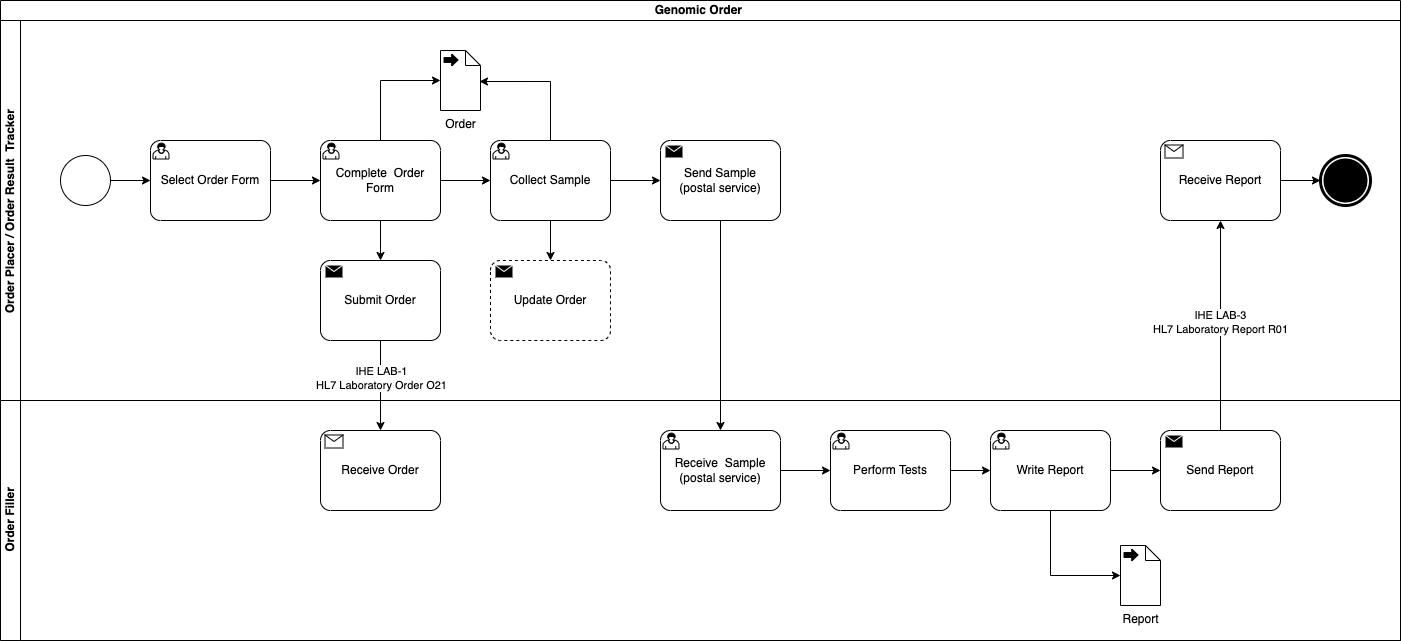

The diagram above was exported from draw.io. Its source (the exported page's mxGraphModel, read from the mxfile embedded in the PNG):
<mxGraphModel dx="922" dy="502" grid="1" gridSize="10" guides="1" tooltips="1" connect="1" arrows="1" fold="1" page="1" pageScale="1" pageWidth="827" pageHeight="1169" math="0" shadow="0">
  <root>
    <mxCell id="0" />
    <mxCell id="1" parent="0" />
    <mxCell id="jTdIVBTPUZk9hlG6x69J-1" value="Genomic Order&amp;nbsp;" style="swimlane;html=1;childLayout=stackLayout;resizeParent=1;resizeParentMax=0;horizontal=1;startSize=20;horizontalStack=0;whiteSpace=wrap;" parent="1" vertex="1">
      <mxGeometry x="40" y="40" width="1400" height="640" as="geometry" />
    </mxCell>
    <mxCell id="jTdIVBTPUZk9hlG6x69J-2" value="Order Placer / Order Result&amp;nbsp; Tracker&amp;nbsp;" style="swimlane;html=1;startSize=20;horizontal=0;" parent="jTdIVBTPUZk9hlG6x69J-1" vertex="1">
      <mxGeometry y="20" width="1400" height="380" as="geometry" />
    </mxCell>
    <mxCell id="jTdIVBTPUZk9hlG6x69J-7" value="" style="edgeStyle=orthogonalEdgeStyle;rounded=0;orthogonalLoop=1;jettySize=auto;html=1;entryX=0;entryY=0.5;entryDx=0;entryDy=0;entryPerimeter=0;" parent="jTdIVBTPUZk9hlG6x69J-2" source="jTdIVBTPUZk9hlG6x69J-5" target="jTdIVBTPUZk9hlG6x69J-8" edge="1">
      <mxGeometry relative="1" as="geometry">
        <mxPoint x="155" y="160" as="targetPoint" />
      </mxGeometry>
    </mxCell>
    <mxCell id="jTdIVBTPUZk9hlG6x69J-5" value="" style="points=[[0.145,0.145,0],[0.5,0,0],[0.855,0.145,0],[1,0.5,0],[0.855,0.855,0],[0.5,1,0],[0.145,0.855,0],[0,0.5,0]];shape=mxgraph.bpmn.event;html=1;verticalLabelPosition=bottom;labelBackgroundColor=#ffffff;verticalAlign=top;align=center;perimeter=ellipsePerimeter;outlineConnect=0;aspect=fixed;outline=standard;symbol=general;" parent="jTdIVBTPUZk9hlG6x69J-2" vertex="1">
      <mxGeometry x="60" y="135" width="50" height="50" as="geometry" />
    </mxCell>
    <mxCell id="jTdIVBTPUZk9hlG6x69J-10" style="edgeStyle=orthogonalEdgeStyle;rounded=0;orthogonalLoop=1;jettySize=auto;html=1;" parent="jTdIVBTPUZk9hlG6x69J-2" source="jTdIVBTPUZk9hlG6x69J-8" target="jTdIVBTPUZk9hlG6x69J-9" edge="1">
      <mxGeometry relative="1" as="geometry" />
    </mxCell>
    <mxCell id="jTdIVBTPUZk9hlG6x69J-8" value="Select Order Form" style="points=[[0.25,0,0],[0.5,0,0],[0.75,0,0],[1,0.25,0],[1,0.5,0],[1,0.75,0],[0.75,1,0],[0.5,1,0],[0.25,1,0],[0,0.75,0],[0,0.5,0],[0,0.25,0]];shape=mxgraph.bpmn.task2;whiteSpace=wrap;rectStyle=rounded;size=10;html=1;container=1;expand=0;collapsible=0;taskMarker=user;" parent="jTdIVBTPUZk9hlG6x69J-2" vertex="1">
      <mxGeometry x="150" y="120" width="120" height="80" as="geometry" />
    </mxCell>
    <mxCell id="jTdIVBTPUZk9hlG6x69J-24" style="edgeStyle=orthogonalEdgeStyle;rounded=0;orthogonalLoop=1;jettySize=auto;html=1;" parent="jTdIVBTPUZk9hlG6x69J-2" source="jTdIVBTPUZk9hlG6x69J-9" target="jTdIVBTPUZk9hlG6x69J-21" edge="1">
      <mxGeometry relative="1" as="geometry" />
    </mxCell>
    <mxCell id="jTdIVBTPUZk9hlG6x69J-9" value="Complete&amp;nbsp; Order Form" style="points=[[0.25,0,0],[0.5,0,0],[0.75,0,0],[1,0.25,0],[1,0.5,0],[1,0.75,0],[0.75,1,0],[0.5,1,0],[0.25,1,0],[0,0.75,0],[0,0.5,0],[0,0.25,0]];shape=mxgraph.bpmn.task2;whiteSpace=wrap;rectStyle=rounded;size=10;html=1;container=1;expand=0;collapsible=0;taskMarker=user;" parent="jTdIVBTPUZk9hlG6x69J-2" vertex="1">
      <mxGeometry x="320" y="120" width="120" height="80" as="geometry" />
    </mxCell>
    <mxCell id="jTdIVBTPUZk9hlG6x69J-11" value="Submit Order" style="points=[[0.25,0,0],[0.5,0,0],[0.75,0,0],[1,0.25,0],[1,0.5,0],[1,0.75,0],[0.75,1,0],[0.5,1,0],[0.25,1,0],[0,0.75,0],[0,0.5,0],[0,0.25,0]];shape=mxgraph.bpmn.task2;whiteSpace=wrap;rectStyle=rounded;size=10;html=1;container=1;expand=0;collapsible=0;taskMarker=send;" parent="jTdIVBTPUZk9hlG6x69J-2" vertex="1">
      <mxGeometry x="320" y="240" width="120" height="80" as="geometry" />
    </mxCell>
    <mxCell id="jTdIVBTPUZk9hlG6x69J-13" style="edgeStyle=orthogonalEdgeStyle;rounded=0;orthogonalLoop=1;jettySize=auto;html=1;entryX=0.5;entryY=0;entryDx=0;entryDy=0;entryPerimeter=0;" parent="jTdIVBTPUZk9hlG6x69J-2" source="jTdIVBTPUZk9hlG6x69J-9" target="jTdIVBTPUZk9hlG6x69J-11" edge="1">
      <mxGeometry relative="1" as="geometry" />
    </mxCell>
    <mxCell id="jTdIVBTPUZk9hlG6x69J-16" value="Order" style="shape=mxgraph.bpmn.data2;labelPosition=center;verticalLabelPosition=bottom;align=center;verticalAlign=top;size=15;html=1;bpmnTransferType=output;" parent="jTdIVBTPUZk9hlG6x69J-2" vertex="1">
      <mxGeometry x="440" y="30" width="40" height="60" as="geometry" />
    </mxCell>
    <mxCell id="jTdIVBTPUZk9hlG6x69J-17" style="edgeStyle=orthogonalEdgeStyle;rounded=0;orthogonalLoop=1;jettySize=auto;html=1;entryX=0;entryY=0.5;entryDx=0;entryDy=0;entryPerimeter=0;" parent="jTdIVBTPUZk9hlG6x69J-2" source="jTdIVBTPUZk9hlG6x69J-9" target="jTdIVBTPUZk9hlG6x69J-16" edge="1">
      <mxGeometry relative="1" as="geometry" />
    </mxCell>
    <mxCell id="jTdIVBTPUZk9hlG6x69J-21" value="Collect Sample" style="points=[[0.25,0,0],[0.5,0,0],[0.75,0,0],[1,0.25,0],[1,0.5,0],[1,0.75,0],[0.75,1,0],[0.5,1,0],[0.25,1,0],[0,0.75,0],[0,0.5,0],[0,0.25,0]];shape=mxgraph.bpmn.task2;whiteSpace=wrap;rectStyle=rounded;size=10;html=1;container=1;expand=0;collapsible=0;taskMarker=user;" parent="jTdIVBTPUZk9hlG6x69J-2" vertex="1">
      <mxGeometry x="490" y="120" width="120" height="80" as="geometry" />
    </mxCell>
    <mxCell id="jTdIVBTPUZk9hlG6x69J-25" style="edgeStyle=orthogonalEdgeStyle;rounded=0;orthogonalLoop=1;jettySize=auto;html=1;entryX=0.975;entryY=0.517;entryDx=0;entryDy=0;entryPerimeter=0;" parent="jTdIVBTPUZk9hlG6x69J-2" source="jTdIVBTPUZk9hlG6x69J-21" target="jTdIVBTPUZk9hlG6x69J-16" edge="1">
      <mxGeometry relative="1" as="geometry">
        <Array as="points">
          <mxPoint x="550" y="61" />
        </Array>
      </mxGeometry>
    </mxCell>
    <mxCell id="jTdIVBTPUZk9hlG6x69J-26" value="Update Order" style="points=[[0.25,0,0],[0.5,0,0],[0.75,0,0],[1,0.25,0],[1,0.5,0],[1,0.75,0],[0.75,1,0],[0.5,1,0],[0.25,1,0],[0,0.75,0],[0,0.5,0],[0,0.25,0]];shape=mxgraph.bpmn.task2;whiteSpace=wrap;rectStyle=rounded;size=10;html=1;container=1;expand=0;collapsible=0;taskMarker=send;dashed=1;" parent="jTdIVBTPUZk9hlG6x69J-2" vertex="1">
      <mxGeometry x="490" y="240" width="120" height="80" as="geometry" />
    </mxCell>
    <mxCell id="jTdIVBTPUZk9hlG6x69J-29" style="edgeStyle=orthogonalEdgeStyle;rounded=0;orthogonalLoop=1;jettySize=auto;html=1;entryX=0.5;entryY=0;entryDx=0;entryDy=0;entryPerimeter=0;" parent="jTdIVBTPUZk9hlG6x69J-2" source="jTdIVBTPUZk9hlG6x69J-21" target="jTdIVBTPUZk9hlG6x69J-26" edge="1">
      <mxGeometry relative="1" as="geometry" />
    </mxCell>
    <mxCell id="jTdIVBTPUZk9hlG6x69J-30" value="Send Sample&lt;br&gt;(postal service)" style="points=[[0.25,0,0],[0.5,0,0],[0.75,0,0],[1,0.25,0],[1,0.5,0],[1,0.75,0],[0.75,1,0],[0.5,1,0],[0.25,1,0],[0,0.75,0],[0,0.5,0],[0,0.25,0]];shape=mxgraph.bpmn.task2;whiteSpace=wrap;rectStyle=rounded;size=10;html=1;container=1;expand=0;collapsible=0;taskMarker=send;" parent="jTdIVBTPUZk9hlG6x69J-2" vertex="1">
      <mxGeometry x="660" y="120" width="120" height="80" as="geometry" />
    </mxCell>
    <mxCell id="jTdIVBTPUZk9hlG6x69J-31" style="edgeStyle=orthogonalEdgeStyle;rounded=0;orthogonalLoop=1;jettySize=auto;html=1;entryX=0;entryY=0.5;entryDx=0;entryDy=0;entryPerimeter=0;" parent="jTdIVBTPUZk9hlG6x69J-2" source="jTdIVBTPUZk9hlG6x69J-21" target="jTdIVBTPUZk9hlG6x69J-30" edge="1">
      <mxGeometry relative="1" as="geometry" />
    </mxCell>
    <mxCell id="jTdIVBTPUZk9hlG6x69J-35" value="Receive Report" style="points=[[0.25,0,0],[0.5,0,0],[0.75,0,0],[1,0.25,0],[1,0.5,0],[1,0.75,0],[0.75,1,0],[0.5,1,0],[0.25,1,0],[0,0.75,0],[0,0.5,0],[0,0.25,0]];shape=mxgraph.bpmn.task2;whiteSpace=wrap;rectStyle=rounded;size=10;html=1;container=1;expand=0;collapsible=0;taskMarker=receive;" parent="jTdIVBTPUZk9hlG6x69J-2" vertex="1">
      <mxGeometry x="1160" y="120" width="120" height="80" as="geometry" />
    </mxCell>
    <mxCell id="jTdIVBTPUZk9hlG6x69J-38" value="" style="points=[[0.145,0.145,0],[0.5,0,0],[0.855,0.145,0],[1,0.5,0],[0.855,0.855,0],[0.5,1,0],[0.145,0.855,0],[0,0.5,0]];shape=mxgraph.bpmn.event;html=1;verticalLabelPosition=bottom;labelBackgroundColor=#ffffff;verticalAlign=top;align=center;perimeter=ellipsePerimeter;outlineConnect=0;aspect=fixed;outline=end;symbol=terminate;" parent="jTdIVBTPUZk9hlG6x69J-2" vertex="1">
      <mxGeometry x="1320" y="135" width="50" height="50" as="geometry" />
    </mxCell>
    <mxCell id="jTdIVBTPUZk9hlG6x69J-39" style="edgeStyle=orthogonalEdgeStyle;rounded=0;orthogonalLoop=1;jettySize=auto;html=1;" parent="jTdIVBTPUZk9hlG6x69J-2" source="jTdIVBTPUZk9hlG6x69J-35" target="jTdIVBTPUZk9hlG6x69J-38" edge="1">
      <mxGeometry relative="1" as="geometry" />
    </mxCell>
    <mxCell id="jTdIVBTPUZk9hlG6x69J-4" value="Order Filler" style="swimlane;html=1;startSize=20;horizontal=0;" parent="jTdIVBTPUZk9hlG6x69J-1" vertex="1">
      <mxGeometry y="400" width="1400" height="240" as="geometry" />
    </mxCell>
    <mxCell id="jTdIVBTPUZk9hlG6x69J-14" value="Receive Order" style="points=[[0.25,0,0],[0.5,0,0],[0.75,0,0],[1,0.25,0],[1,0.5,0],[1,0.75,0],[0.75,1,0],[0.5,1,0],[0.25,1,0],[0,0.75,0],[0,0.5,0],[0,0.25,0]];shape=mxgraph.bpmn.task2;whiteSpace=wrap;rectStyle=rounded;size=10;html=1;container=1;expand=0;collapsible=0;taskMarker=receive;" parent="jTdIVBTPUZk9hlG6x69J-4" vertex="1">
      <mxGeometry x="320" y="30" width="120" height="80" as="geometry" />
    </mxCell>
    <mxCell id="jTdIVBTPUZk9hlG6x69J-23" style="edgeStyle=orthogonalEdgeStyle;rounded=0;orthogonalLoop=1;jettySize=auto;html=1;entryX=0;entryY=0.5;entryDx=0;entryDy=0;entryPerimeter=0;" parent="jTdIVBTPUZk9hlG6x69J-4" source="jTdIVBTPUZk9hlG6x69J-43" target="jTdIVBTPUZk9hlG6x69J-18" edge="1">
      <mxGeometry relative="1" as="geometry" />
    </mxCell>
    <mxCell id="jTdIVBTPUZk9hlG6x69J-18" value="Perform Tests" style="points=[[0.25,0,0],[0.5,0,0],[0.75,0,0],[1,0.25,0],[1,0.5,0],[1,0.75,0],[0.75,1,0],[0.5,1,0],[0.25,1,0],[0,0.75,0],[0,0.5,0],[0,0.25,0]];shape=mxgraph.bpmn.task2;whiteSpace=wrap;rectStyle=rounded;size=10;html=1;container=1;expand=0;collapsible=0;taskMarker=user;" parent="jTdIVBTPUZk9hlG6x69J-4" vertex="1">
      <mxGeometry x="830" y="30" width="120" height="80" as="geometry" />
    </mxCell>
    <mxCell id="jTdIVBTPUZk9hlG6x69J-32" value="Write Report" style="points=[[0.25,0,0],[0.5,0,0],[0.75,0,0],[1,0.25,0],[1,0.5,0],[1,0.75,0],[0.75,1,0],[0.5,1,0],[0.25,1,0],[0,0.75,0],[0,0.5,0],[0,0.25,0]];shape=mxgraph.bpmn.task2;whiteSpace=wrap;rectStyle=rounded;size=10;html=1;container=1;expand=0;collapsible=0;taskMarker=user;" parent="jTdIVBTPUZk9hlG6x69J-4" vertex="1">
      <mxGeometry x="990" y="30" width="120" height="80" as="geometry" />
    </mxCell>
    <mxCell id="jTdIVBTPUZk9hlG6x69J-33" style="edgeStyle=orthogonalEdgeStyle;rounded=0;orthogonalLoop=1;jettySize=auto;html=1;entryX=0;entryY=0.5;entryDx=0;entryDy=0;entryPerimeter=0;" parent="jTdIVBTPUZk9hlG6x69J-4" source="jTdIVBTPUZk9hlG6x69J-18" target="jTdIVBTPUZk9hlG6x69J-32" edge="1">
      <mxGeometry relative="1" as="geometry" />
    </mxCell>
    <mxCell id="jTdIVBTPUZk9hlG6x69J-34" value="Send Report" style="points=[[0.25,0,0],[0.5,0,0],[0.75,0,0],[1,0.25,0],[1,0.5,0],[1,0.75,0],[0.75,1,0],[0.5,1,0],[0.25,1,0],[0,0.75,0],[0,0.5,0],[0,0.25,0]];shape=mxgraph.bpmn.task2;whiteSpace=wrap;rectStyle=rounded;size=10;html=1;container=1;expand=0;collapsible=0;taskMarker=send;" parent="jTdIVBTPUZk9hlG6x69J-4" vertex="1">
      <mxGeometry x="1160" y="30" width="120" height="80" as="geometry" />
    </mxCell>
    <mxCell id="jTdIVBTPUZk9hlG6x69J-37" style="edgeStyle=orthogonalEdgeStyle;rounded=0;orthogonalLoop=1;jettySize=auto;html=1;entryX=0;entryY=0.5;entryDx=0;entryDy=0;entryPerimeter=0;" parent="jTdIVBTPUZk9hlG6x69J-4" source="jTdIVBTPUZk9hlG6x69J-32" target="jTdIVBTPUZk9hlG6x69J-34" edge="1">
      <mxGeometry relative="1" as="geometry" />
    </mxCell>
    <mxCell id="jTdIVBTPUZk9hlG6x69J-41" value="Report" style="shape=mxgraph.bpmn.data2;labelPosition=center;verticalLabelPosition=bottom;align=center;verticalAlign=top;size=15;html=1;bpmnTransferType=output;" parent="jTdIVBTPUZk9hlG6x69J-4" vertex="1">
      <mxGeometry x="1120" y="145" width="40" height="60" as="geometry" />
    </mxCell>
    <mxCell id="jTdIVBTPUZk9hlG6x69J-42" style="edgeStyle=orthogonalEdgeStyle;rounded=0;orthogonalLoop=1;jettySize=auto;html=1;entryX=0;entryY=0.5;entryDx=0;entryDy=0;entryPerimeter=0;" parent="jTdIVBTPUZk9hlG6x69J-4" source="jTdIVBTPUZk9hlG6x69J-32" target="jTdIVBTPUZk9hlG6x69J-41" edge="1">
      <mxGeometry relative="1" as="geometry">
        <Array as="points">
          <mxPoint x="1050" y="175" />
        </Array>
      </mxGeometry>
    </mxCell>
    <mxCell id="jTdIVBTPUZk9hlG6x69J-43" value="Receive&amp;nbsp; Sample&lt;br&gt;(postal service)" style="points=[[0.25,0,0],[0.5,0,0],[0.75,0,0],[1,0.25,0],[1,0.5,0],[1,0.75,0],[0.75,1,0],[0.5,1,0],[0.25,1,0],[0,0.75,0],[0,0.5,0],[0,0.25,0]];shape=mxgraph.bpmn.task2;whiteSpace=wrap;rectStyle=rounded;size=10;html=1;container=1;expand=0;collapsible=0;taskMarker=user;bpmnShapeType=task;" parent="jTdIVBTPUZk9hlG6x69J-4" vertex="1">
      <mxGeometry x="660" y="30" width="120" height="80" as="geometry" />
    </mxCell>
    <mxCell id="jTdIVBTPUZk9hlG6x69J-15" style="edgeStyle=orthogonalEdgeStyle;rounded=0;orthogonalLoop=1;jettySize=auto;html=1;" parent="jTdIVBTPUZk9hlG6x69J-1" source="jTdIVBTPUZk9hlG6x69J-11" target="jTdIVBTPUZk9hlG6x69J-14" edge="1">
      <mxGeometry relative="1" as="geometry" />
    </mxCell>
    <mxCell id="jTdIVBTPUZk9hlG6x69J-20" value="IHE LAB-1&lt;br&gt;HL7 Laboratory Order O21" style="edgeLabel;html=1;align=center;verticalAlign=middle;resizable=0;points=[];" parent="jTdIVBTPUZk9hlG6x69J-15" connectable="0" vertex="1">
      <mxGeometry x="-0.1778" relative="1" as="geometry">
        <mxPoint as="offset" />
      </mxGeometry>
    </mxCell>
    <mxCell id="jTdIVBTPUZk9hlG6x69J-36" style="edgeStyle=orthogonalEdgeStyle;rounded=0;orthogonalLoop=1;jettySize=auto;html=1;" parent="jTdIVBTPUZk9hlG6x69J-1" source="jTdIVBTPUZk9hlG6x69J-34" target="jTdIVBTPUZk9hlG6x69J-35" edge="1">
      <mxGeometry relative="1" as="geometry" />
    </mxCell>
    <mxCell id="jTdIVBTPUZk9hlG6x69J-40" value="IHE LAB-3&lt;br&gt;HL7 Laboratory Report R01" style="edgeLabel;html=1;align=center;verticalAlign=middle;resizable=0;points=[];" parent="jTdIVBTPUZk9hlG6x69J-36" connectable="0" vertex="1">
      <mxGeometry x="0.0381" y="1" relative="1" as="geometry">
        <mxPoint as="offset" />
      </mxGeometry>
    </mxCell>
    <mxCell id="jTdIVBTPUZk9hlG6x69J-45" style="edgeStyle=orthogonalEdgeStyle;rounded=0;orthogonalLoop=1;jettySize=auto;html=1;" parent="jTdIVBTPUZk9hlG6x69J-1" source="jTdIVBTPUZk9hlG6x69J-30" target="jTdIVBTPUZk9hlG6x69J-43" edge="1">
      <mxGeometry relative="1" as="geometry" />
    </mxCell>
  </root>
</mxGraphModel>